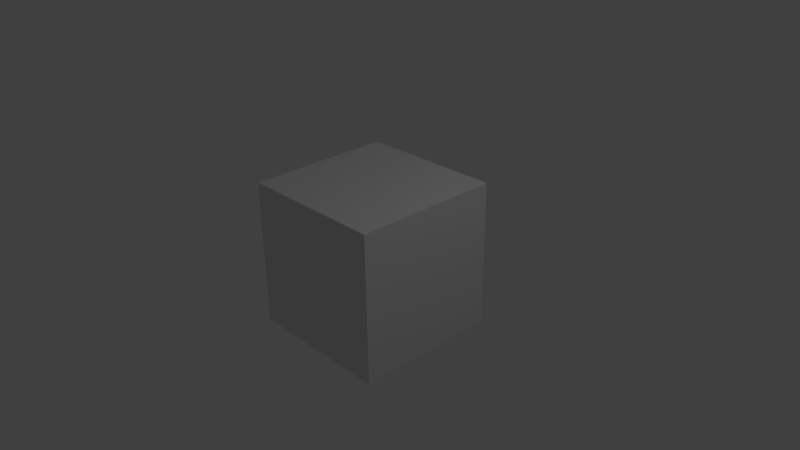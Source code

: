 # Source: blank_workspace.blend  (saved by Blender 2.71.0; exported with 4.5.12 LTS)
import bpy
from mathutils import Matrix  # noqa: F401  (used for matrix-valued properties, if any)

bpy.ops.wm.read_factory_settings(use_empty=True)
scene = bpy.context.scene
scene.name = 'Scene'

# ---- collections
col_collection_1 = bpy.data.collections.new('Collection 1'); scene.collection.children.link(col_collection_1)

# ---- materials (node trees are filled in below, after node groups)
mat_material = bpy.data.materials.new('Material')
mat_material.alpha_threshold = 0.0
mat_material.use_transparent_shadow = False
mat_material.roughness = 0.5
mat_material.line_color = (0.0, 0.0, 0.0, 1.0)

# ---- material node trees

# ---- world
world_world = bpy.data.worlds.new('World'); scene.world = world_world
world_world.color = (0.05088, 0.05088, 0.05088)
world_world.use_sun_shadow = False
world_world.sun_shadow_jitter_overblur = 0.0
world_world.cycles.sampling_method = 'MANUAL'
world_world.cycles.sample_map_resolution = 256

# ---- cameras
cam_camera = bpy.data.cameras.new('Camera')
cam_camera.clip_end = 100.0
cam_camera.lens = 35.0
cam_camera.sensor_width = 32.0
cam_camera.sensor_height = 18.0
cam_camera.ortho_scale = 7.314
cam_camera.dof.focus_distance = 0.0
cam_camera.dof.aperture_fstop = 128.0

# ---- lights
light_lamp = bpy.data.lights.new('Lamp', 'POINT')
light_lamp.transmission_factor = 0.0
light_lamp.cutoff_distance = 30.0
light_lamp.energy = 100.0
light_lamp.shadow_buffer_clip_start = 1.001
light_lamp.shadow_soft_size = 0.1
light_lamp.shadow_maximum_resolution = 0.006
light_lamp.use_absolute_resolution = True
light_lamp.cycles.use_multiple_importance_sampling = False

# ---- meshes
me_cube = bpy.data.meshes.new('Cube')
me_cube.from_pydata([(1.0, 1.0, -1.0), (1.0, -1.0, -1.0), (-1.0, -1.0, -1.0), (-1.0, 1.0, -1.0), (1.0, 1.0, 1.0), (1.0, -1.0, 1.0), (-1.0, -1.0, 1.0), (-1.0, 1.0, 1.0)], [], [(0, 1, 2, 3), (4, 7, 6, 5), (0, 4, 5, 1), (1, 5, 6, 2), (2, 6, 7, 3), (4, 0, 3, 7)])
me_cube.materials.append(mat_material)
me_cube.use_remesh_preserve_volume = False
me_cube.use_remesh_preserve_attributes = False
me_cube.use_mirror_vertex_groups = False
me_cube.update()

# ---- objects
ob_front = bpy.data.objects.new('Front', None)
ob_cube = bpy.data.objects.new('Cube', me_cube)
ob_lamp = bpy.data.objects.new('Lamp', light_lamp)
ob_camera = bpy.data.objects.new('Camera', cam_camera)

# ---- transforms, parenting, visibility, modifiers, constraints
ob_front.location = (0.0, 0.0, 0.0)
ob_front.rotation_euler = (1.571, 2.22e-16, 2.22e-16)
ob_front.empty_display_type = 'IMAGE'
ob_front.empty_image_offset = (0.0, 0.0)
ob_front.lineart.crease_threshold = 0.0
ob_cube.location = (0.0, 0.0, 0.0)
ob_cube.lock_rotations_4d = False
ob_cube.empty_display_type = 'ARROWS'
ob_cube.lineart.crease_threshold = 0.0
ob_lamp.location = (4.076, 1.005, 5.904)
ob_lamp.rotation_euler = (0.6503, 0.05522, 1.866)
ob_lamp.lock_rotations_4d = False
ob_lamp.empty_display_type = 'ARROWS'
ob_lamp.color = (0.0, 0.0, 0.0, 0.0)
ob_lamp.lineart.crease_threshold = 0.0
ob_camera.location = (7.481, -6.508, 5.344)
ob_camera.rotation_euler = (1.109, 0.01082, 0.8149)
ob_camera.lock_rotations_4d = False
ob_camera.empty_display_type = 'ARROWS'
ob_camera.color = (0.0, 0.0, 0.0, 0.0)
ob_camera.display_type = 'WIRE'
ob_camera.lineart.crease_threshold = 0.0

# ---- collection membership
col_collection_1.objects.link(ob_front)
col_collection_1.objects.link(ob_cube)
col_collection_1.objects.link(ob_lamp)
col_collection_1.objects.link(ob_camera)

# ---- scene / render settings (as saved in the file)
scene.camera = ob_camera
scene.frame_start = 1; scene.frame_end = 250; scene.frame_set(0)
scene.render.engine = 'BLENDER_EEVEE_NEXT'
scene.render.resolution_percentage = 50
scene.render.dither_intensity = 0.0
scene.cycles.use_denoising = False
scene.cycles.samples = 10
scene.cycles.sampling_pattern = 'TABULATED_SOBOL'
scene.cycles.light_sampling_threshold = 0.0
scene.cycles.use_adaptive_sampling = False
scene.cycles.use_light_tree = False
scene.cycles.blur_glossy = 0.0
scene.cycles.volume_bounces = 1
scene.cycles.pixel_filter_type = 'GAUSSIAN'
scene.cycles.sample_clamp_indirect = 0.0
scene.view_settings.view_transform = 'Standard'
bpy.context.view_layer.update()
